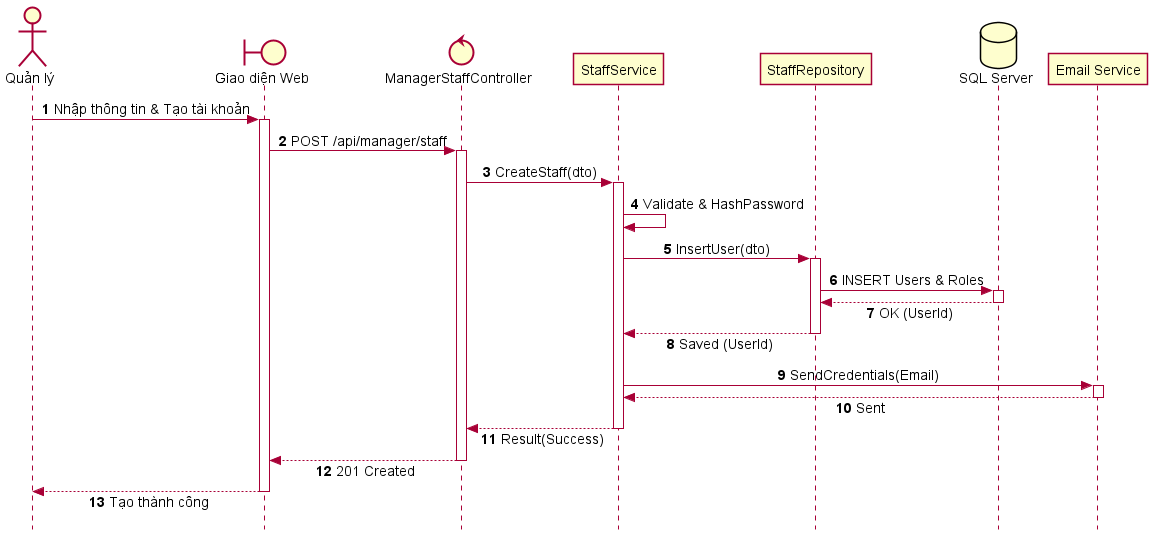

The diagram above was rendered by PlantUML. Its source (embedded in the PNG):
@startuml SD_UC_A4_1_Create_Staff
autonumber
skinparam style strictuml
skinparam sequenceMessageAlign center
skinparam responseMessageBelowArrow true
skinparam defaultFontName "Segoe UI", Arial, sans-serif
skinparam defaultFontSize 14

actor "Quản lý" as Manager
boundary "Giao diện Web" as UI
control "ManagerStaffController" as Controller
participant "StaffService" as Service
participant "StaffRepository" as Repo
database "SQL Server" as DB
participant "Email Service" as MailService

Manager -> UI: Nhập thông tin & Tạo tài khoản
activate UI

UI -> Controller: POST /api/manager/staff
activate Controller

Controller -> Service: CreateStaff(dto)
activate Service

Service -> Service: Validate & HashPassword

Service -> Repo: InsertUser(dto)
activate Repo
Repo -> DB: INSERT Users & Roles
activate DB
DB --> Repo: OK (UserId)
deactivate DB
Repo --> Service: Saved (UserId)
deactivate Repo

Service -> MailService: SendCredentials(Email)
activate MailService
MailService --> Service: Sent
deactivate MailService

Service --> Controller: Result(Success)
deactivate Service

Controller --> UI: 201 Created
deactivate Controller

UI --> Manager: Tạo thành công
deactivate UI

@enduml